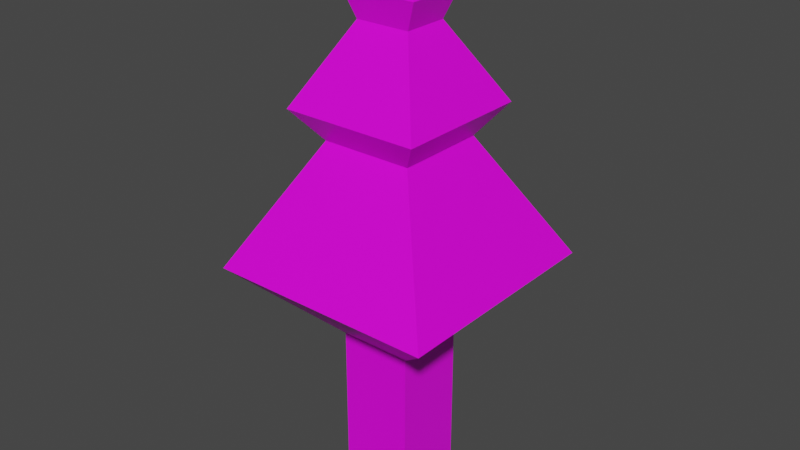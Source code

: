 # Source: tree.blend  (saved by Blender 3.2.14; exported with 4.5.12 LTS)
import bpy
from mathutils import Matrix  # noqa: F401  (used for matrix-valued properties, if any)

bpy.ops.wm.read_factory_settings(use_empty=True)
scene = bpy.context.scene
scene.name = 'Scene'

# ---- collections
col_collection = bpy.data.collections.new('Collection'); scene.collection.children.link(col_collection)

# ---- images (referenced by path relative to the original .blend; pixels are not part of the script)
import os
ASSET_DIR = os.environ.get("B2B_ASSET_DIR", "")  # directory of the original .blend (textures are referenced by path, not embedded)
HERE = os.path.dirname(os.path.abspath(__file__))  # packed textures are extracted next to this script under _unpacked/

def load_image(name, relpath, width, height, colorspace="sRGB"):
    """Load a texture the original file referenced (path relative to the .blend, or extracted next to this script)."""
    p = next((c for c in (os.path.join(HERE, relpath), os.path.join(ASSET_DIR, relpath)) if relpath and os.path.exists(c)), "")
    if p:
        img = bpy.data.images.load(p, check_existing=True)
        img.name = name
    else:  # same state as the original file: an image datablock whose file is absent (Cycles renders it pink)
        img = bpy.data.images.new(name, width, height)
        img.source = "FILE"
        img.filepath = "//" + (relpath or name)
    img.colorspace_settings.name = colorspace
    return img
img_atlas_png = load_image('atlas.png', 'atlas.png', 1024, 1024, 'sRGB')

# ---- materials (node trees are filled in below, after node groups)
mat_material = bpy.data.materials.new('Material')
mat_material.alpha_threshold = 0.0
mat_material.use_transparent_shadow = False
mat_material.line_color = (0.0, 0.0, 0.0, 1.0)

# ---- material node trees
mat_material.use_nodes = True; mat_material.node_tree.nodes.clear()
_N = mat_material.node_tree.nodes; _L = mat_material.node_tree.links
n0 = _N.new('ShaderNodeOutputMaterial'); n0.name = 'Material Output'; n0.location = (300, 300)
n1 = _N.new('ShaderNodeBsdfPrincipled'); n1.name = 'Principled BSDF'; n1.location = (10, 300)
n1.distribution = 'GGX'
n1.subsurface_method = 'RANDOM_WALK_SKIN'
n1.inputs[2].default_value = 0.4
n1.inputs[3].default_value = 1.45
n1.inputs[27].default_value = (0.0, 0.0, 0.0, 1.0)
n1.inputs[28].default_value = 1.0
n2 = _N.new('ShaderNodeTexImage'); n2.name = 'Image Texture'; n2.location = (-280, 270)
n2.image = img_atlas_png
_L.new(n1.outputs[0], n0.inputs[0])
_L.new(n2.outputs[0], n1.inputs[0])
n0.is_active_output = True

# ---- world
world_world = bpy.data.worlds.new('World'); scene.world = world_world
world_world.use_nodes = True; world_world.node_tree.nodes.clear()
_N = world_world.node_tree.nodes; _L = world_world.node_tree.links
n0 = _N.new('ShaderNodeOutputWorld'); n0.name = 'World Output'; n0.location = (300, 300)
n1 = _N.new('ShaderNodeBackground'); n1.name = 'Background'; n1.location = (10, 300)
n1.inputs[0].default_value = (0.05088, 0.05088, 0.05088, 1.0)
_L.new(n1.outputs[0], n0.inputs[0])
n0.is_active_output = True
world_world.color = (0.05088, 0.05088, 0.05088)
world_world.use_sun_shadow = False
world_world.sun_shadow_jitter_overblur = 0.0

# ---- meshes
me_cube = bpy.data.meshes.new('Cube')
me_cube.from_pydata([(0.12, 0.1, 1.0), (0.16, 0.16, -1.0), (0.12, -0.1, 1.0), (0.16, -0.16, -1.0), (-0.12, 0.1, 1.0), (-0.16, 0.16, -1.0), (-0.12, -0.1, 1.0), (-0.16, -0.16, -1.0), (0.3, 0.3, 0.6667), (0.2, 0.2, 0.5333), (0.5, 0.5, 0.0), (0.16, 0.16, -0.3333), (0.16, 0.16, -0.6667), (-0.16, -0.16, -0.6667), (-0.16, -0.16, -0.3333), (-0.5, -0.5, 0.0), (-0.2, -0.2, 0.5333), (-0.3, -0.3, 0.6667), (0.3, -0.3, 0.6667), (0.2, -0.2, 0.5333), (0.5, -0.5, 0.0), (0.16, -0.16, -0.3333), (0.16, -0.16, -0.6667), (-0.3, 0.3, 0.6667), (-0.2, 0.2, 0.5333), (-0.5, 0.5, 0.0), (-0.16, 0.16, -0.3333), (-0.16, 0.16, -0.6667), (0.169, 0.13, 1.12), (0.169, -0.13, 1.12), (-0.169, 0.13, 1.12), (-0.169, -0.13, 1.12), (0.0, 0.0, 1.32)], [], [(18, 2, 6, 17), (17, 6, 4, 23), (5, 1, 3, 7), (8, 0, 2, 18), (23, 4, 0, 8), (5, 27, 12, 1), (27, 26, 11, 12), (26, 25, 10, 11), (25, 24, 9, 10), (24, 23, 8, 9), (1, 12, 22, 3), (12, 11, 21, 22), (11, 10, 20, 21), (10, 9, 19, 20), (9, 8, 18, 19), (7, 13, 27, 5), (13, 14, 26, 27), (14, 15, 25, 26), (15, 16, 24, 25), (16, 17, 23, 24), (3, 22, 13, 7), (22, 21, 14, 13), (21, 20, 15, 14), (20, 19, 16, 15), (19, 18, 17, 16), (4, 6, 31, 30), (2, 0, 28, 29), (0, 4, 30, 28), (6, 2, 29, 31), (28, 30, 32), (29, 28, 32), (30, 31, 32), (31, 29, 32)])
_uv = me_cube.uv_layers.new(name='UVMap')
_uv.uv.foreach_set('vector', [0.751, 0.002173, 0.9985, 0.002173, 0.9985, 0.2497, 0.751, 0.2497, 0.751, 0.002173, 0.9985, 0.002173, 0.9985, 0.2497, 0.751, 0.2497, 0.5012, 0.00125, 0.7487, 0.00125, 0.7487, 0.2488, 0.5012, 0.2488, 0.751, 0.002173, 0.9985, 0.002173, 0.9985, 0.2497, 0.751, 0.2497, 0.751, 0.002173, 0.9985, 0.002173, 0.9985, 0.2497, 0.751, 0.2497, 0.5012, 0.00125, 0.7487, 0.00125, 0.7487, 0.2488, 0.5012, 0.2488, 0.5012, 0.00125, 0.7487, 0.00125, 0.7487, 0.2488, 0.5012, 0.2488, 0.751, 0.002173, 0.9985, 0.002173, 0.9985, 0.2497, 0.751, 0.2497, 0.751, 0.002173, 0.9985, 0.002173, 0.9985, 0.2497, 0.751, 0.2497, 0.751, 0.002173, 0.9985, 0.002173, 0.9985, 0.2497, 0.751, 0.2497, 0.5012, 0.00125, 0.7487, 0.00125, 0.7487, 0.2488, 0.5012, 0.2488, 0.5012, 0.00125, 0.7487, 0.00125, 0.7487, 0.2488, 0.5012, 0.2488, 0.751, 0.002173, 0.9985, 0.002173, 0.9985, 0.2497, 0.751, 0.2497, 0.751, 0.002173, 0.9985, 0.002173, 0.9985, 0.2497, 0.751, 0.2497, 0.751, 0.002173, 0.9985, 0.002173, 0.9985, 0.2497, 0.751, 0.2497, 0.5012, 0.00125, 0.7487, 0.00125, 0.7487, 0.2488, 0.5012, 0.2488, 0.5012, 0.00125, 0.7487, 0.00125, 0.7487, 0.2488, 0.5012, 0.2488, 0.751, 0.002173, 0.9985, 0.002173, 0.9985, 0.2497, 0.751, 0.2497, 0.751, 0.002173, 0.9985, 0.002173, 0.9985, 0.2497, 0.751, 0.2497, 0.751, 0.002173, 0.9985, 0.002173, 0.9985, 0.2497, 0.751, 0.2497, 0.5012, 0.00125, 0.7487, 0.00125, 0.7487, 0.2488, 0.5012, 0.2488, 0.5012, 0.00125, 0.7487, 0.00125, 0.7487, 0.2488, 0.5012, 0.2488, 0.751, 0.002173, 0.9985, 0.002173, 0.9985, 0.2497, 0.751, 0.2497, 0.751, 0.002173, 0.9985, 0.002173, 0.9985, 0.2497, 0.751, 0.2497, 0.751, 0.002173, 0.9985, 0.002173, 0.9985, 0.2497, 0.751, 0.2497, 0.751, 0.002173, 0.9985, 0.002173, 0.9985, 0.2497, 0.751, 0.2497, 0.751, 0.002173, 0.9985, 0.002173, 0.9985, 0.2497, 0.751, 0.2497, 0.751, 0.002173, 0.9985, 0.002173, 0.9985, 0.2497, 0.751, 0.2497, 0.751, 0.002173, 0.9985, 0.002173, 0.9985, 0.2497, 0.751, 0.2497, 0.751, 0.002173, 0.9985, 0.002173, 0.9985, 0.2497, 0.751, 0.002173, 0.9985, 0.002173, 0.9985, 0.2497, 0.751, 0.002173, 0.9985, 0.002173, 0.9985, 0.2497, 0.751, 0.002173, 0.9985, 0.002173, 0.9985, 0.2497])
me_cube.materials.append(mat_material)
me_cube.use_mirror_vertex_groups = False
me_cube.update()

# ---- objects
ob_cube = bpy.data.objects.new('Cube', me_cube)

# ---- transforms, parenting, visibility, modifiers, constraints
ob_cube.location = (0.0, 0.0, 1.0)
ob_cube.lock_rotations_4d = False
ob_cube.empty_display_type = 'ARROWS'
ob_cube.lineart.crease_threshold = 0.0

# ---- collection membership
col_collection.objects.link(ob_cube)

# ---- scene / render settings (as saved in the file)
scene.frame_start = 1; scene.frame_end = 250; scene.frame_set(1)
scene.render.engine = 'BLENDER_EEVEE_NEXT'
scene.cycles.sampling_pattern = 'TABULATED_SOBOL'
scene.cycles.use_light_tree = False
scene.view_settings.view_transform = 'Filmic'
bpy.context.view_layer.update()

# ---- added for rendering (the .blend has no active camera and no usable light): camera, sun
cam_auto = bpy.data.cameras.new('AutoCamera')
cam_auto.lens = 50.0
cam_auto.sensor_width = 36.0
cam_auto.clip_end = 1000.0
ob_auto_camera = bpy.data.objects.new('AutoCamera', cam_auto)
scene.collection.objects.link(ob_auto_camera)
ob_auto_camera.location = (2.51389, -3.01667, 3.17111)
ob_auto_camera.rotation_euler = (1.09748, -7.21219e-08, 0.694738)
scene.camera = ob_auto_camera
light_auto_sun = bpy.data.lights.new('AutoSun', 'SUN')
light_auto_sun.energy = 3.0
light_auto_sun.angle = 0.0523599
ob_auto_sun = bpy.data.objects.new('AutoSun', light_auto_sun)
scene.collection.objects.link(ob_auto_sun)
ob_auto_sun.rotation_euler = (0.872665, 0.174533, 0.523599)
bpy.context.view_layer.update()
